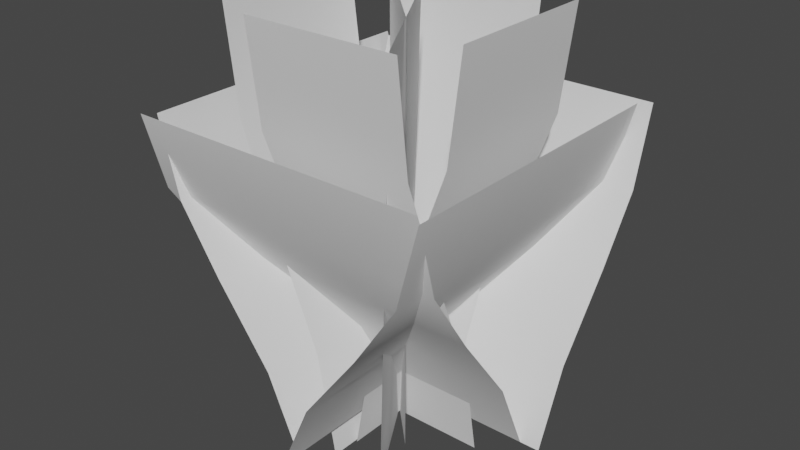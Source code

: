 # Source: Weed_3.blend  (saved by Blender 2.91.10; exported with 4.5.12 LTS)
import bpy
from mathutils import Matrix  # noqa: F401  (used for matrix-valued properties, if any)

bpy.ops.wm.read_factory_settings(use_empty=True)
scene = bpy.context.scene
scene.name = 'Scene'

# ---- collections
col_collection = bpy.data.collections.new('Collection'); scene.collection.children.link(col_collection)

# ---- world
world_world = bpy.data.worlds.new('World'); scene.world = world_world
world_world.use_nodes = True; world_world.node_tree.nodes.clear()
_N = world_world.node_tree.nodes; _L = world_world.node_tree.links
n0 = _N.new('ShaderNodeOutputWorld'); n0.name = 'World Output'; n0.location = (300, 300)
n1 = _N.new('ShaderNodeBackground'); n1.name = 'Background'; n1.location = (10, 300)
n1.inputs[0].default_value = (0.05088, 0.05088, 0.05088, 1.0)
_L.new(n1.outputs[0], n0.inputs[0])
n0.is_active_output = True
world_world.color = (0.05088, 0.05088, 0.05088)
world_world.use_sun_shadow = False
world_world.sun_shadow_jitter_overblur = 0.0

# ---- meshes
me_plane = bpy.data.meshes.new('Plane')
me_plane.from_pydata([(0.1298, 0.261, -0.5638), (0.1298, 0.261, 0.6414), (0.3513, 0.554, 0.6414), (0.3513, 0.554, -0.5638), (-0.5638, 0.554, -0.3513), (0.6414, 0.554, -0.3513), (0.6414, 0.261, -0.1298), (-0.5638, 0.261, -0.1298), (-0.5638, 0.8059, -0.5191), (0.6414, 1.112, -0.6014), (0.6414, -0.03196, -5.96e-08), (0.6414, 0.8059, -0.5191), (-0.5638, 1.112, -0.6014), (-0.5638, -0.03196, -1.788e-07), (0.5638, -0.03196, 1.071e-07), (0.5638, 1.112, 0.6014), (-0.6414, 0.8059, 0.5191), (-0.6414, -0.03196, 1.071e-07), (-0.6414, 1.112, 0.6014), (0.5638, 0.8059, 0.5191), (0.5638, 0.261, 0.1298), (0.29, -0.1585, 0.29), (-0.6414, 0.261, 0.1298), (0.29, 1.492, 0.29), (-0.6414, 0.554, 0.3513), (0.5638, 0.554, 0.3513), (-0.1532, -0.1585, -0.1532), (-0.1532, 1.492, -0.1532), (0.5191, 0.8059, -0.5638), (0.6014, 1.112, 0.6414), (0.0, -0.03196, 0.6414), (0.5191, 0.8059, 0.6414), (0.6014, 1.112, -0.5638), (1.788e-07, -0.03196, -0.5638), (-0.1298, 0.261, 0.5638), (-0.1298, 0.261, -0.6414), (-0.3513, 0.554, -0.6414), (-0.3513, 0.554, 0.5638), (-0.5191, 0.8059, 0.5638), (-0.6014, 1.112, -0.6414), (6.572e-08, -0.03196, -0.6414), (-0.5191, 0.8059, -0.6414), (-0.6014, 1.112, 0.5638), (-2.184e-07, -0.03196, 0.5638), (0.29, 0.6665, 0.29), (-0.1532, 0.6665, -0.1532), (-0.1532, 1.079, -0.1532), (0.29, 1.079, 0.29), (0.29, 0.254, 0.29), (-0.1532, 0.254, -0.1532), (0.3673, -0.1548, -4.702e-09), (0.3673, 1.496, 0.4491), (-0.2594, -0.1548, -4.702e-09), (-0.2594, 1.496, 0.4491), (-0.2594, 1.083, 0.3989), (0.3673, 0.2578, 0.07535), (-0.2594, 0.2578, 0.07535), (0.3673, 0.6703, 0.2474), (-0.2594, 0.6703, 0.2474), (0.3673, 1.083, 0.3989), (-0.004558, -0.1548, 0.3673), (-0.4536, 1.496, 0.3673), (-0.004558, -0.1548, -0.2594), (-0.4536, 1.496, -0.2594), (-0.252, 0.6703, 0.3673), (-0.252, 0.6703, -0.2594), (-0.4035, 1.083, -0.2594), (-0.4035, 1.083, 0.3673), (-0.0799, 0.2578, 0.3673), (-0.0799, 0.2578, -0.2594), (-0.3673, -0.1548, -0.004558), (-0.3673, 1.496, -0.4536), (0.2594, -0.1548, -0.004558), (0.2594, 1.496, -0.4536), (-0.3673, 0.6703, -0.252), (0.2594, 0.6703, -0.252), (0.2594, 1.083, -0.4035), (-0.3673, 1.083, -0.4035), (-0.3673, 0.2578, -0.0799), (0.2594, 0.2578, -0.0799), (0.004558, -0.1548, -0.3673), (0.4536, 1.496, -0.3673), (0.004558, -0.1548, 0.2594), (0.4536, 1.496, 0.2594), (0.252, 0.6703, -0.3673), (0.252, 0.6703, 0.2594), (0.4035, 1.083, 0.2594), (0.4035, 1.083, -0.3673), (0.0799, 0.2578, -0.3673), (0.0799, 0.2578, 0.2594), (-0.1987, -0.1762, -0.3504), (-0.281, 1.472, -0.3859), (0.117, -0.1488, 0.1903), (0.03478, 1.5, 0.1548), (-0.2398, 0.6476, -0.3682), (0.07592, 0.675, 0.1725), (0.05535, 1.087, 0.1637), (-0.2604, 1.06, -0.3771), (-0.2193, 0.2357, -0.3593), (0.09647, 0.2631, 0.1814)], [], [(36, 37, 38, 41), (41, 38, 42, 39), (31, 28, 32, 29), (2, 3, 28, 31), (16, 19, 15, 18), (30, 33, 0, 1), (1, 0, 3, 2), (6, 7, 4, 5), (10, 13, 7, 6), (5, 4, 8, 11), (11, 8, 12, 9), (46, 47, 23, 27), (24, 25, 19, 16), (17, 14, 20, 22), (22, 20, 25, 24), (40, 43, 34, 35), (35, 34, 37, 36), (49, 48, 44, 45), (45, 44, 47, 46), (26, 21, 48, 49), (54, 59, 51, 53), (56, 55, 57, 58), (58, 57, 59, 54), (52, 50, 55, 56), (66, 67, 61, 63), (69, 68, 64, 65), (65, 64, 67, 66), (62, 60, 68, 69), (76, 77, 71, 73), (79, 78, 74, 75), (75, 74, 77, 76), (72, 70, 78, 79), (86, 87, 81, 83), (89, 88, 84, 85), (85, 84, 87, 86), (82, 80, 88, 89), (96, 97, 91, 93), (99, 98, 94, 95), (95, 94, 97, 96), (92, 90, 98, 99)])
me_plane.polygons.foreach_set('use_smooth', [True] * 40)
_uv = me_plane.uv_layers.new(name='UVMap')
_uv.uv.foreach_set('vector', [0.04611, 0.5357, 0.6487, 0.5357, 0.6487, 0.6822, 0.04611, 0.6822, 0.04611, 0.6822, 0.6487, 0.6822, 0.6487, 0.8287, 0.04611, 0.8287, 0.04611, 0.6822, 0.6487, 0.6822, 0.6487, 0.8287, 0.04611, 0.8287, 0.04611, 0.5357, 0.6487, 0.5357, 0.6487, 0.6822, 0.04611, 0.6822, 0.04611, 0.6822, 0.6487, 0.6822, 0.6487, 0.8287, 0.04611, 0.8287, 0.04611, 0.2427, 0.6487, 0.2427, 0.6487, 0.3892, 0.04611, 0.3892, 0.04611, 0.3892, 0.6487, 0.3892, 0.6487, 0.5357, 0.04611, 0.5357, 0.04611, 0.3892, 0.6487, 0.3892, 0.6487, 0.5357, 0.04611, 0.5357, 0.04611, 0.2427, 0.6487, 0.2427, 0.6487, 0.3892, 0.04611, 0.3892, 0.04611, 0.5357, 0.6487, 0.5357, 0.6487, 0.6822, 0.04611, 0.6822, 0.04611, 0.6822, 0.6487, 0.6822, 0.6487, 0.8287, 0.04611, 0.8287, 0.6866, 0.706, 1.0, 0.706, 1.0, 0.9125, 0.6866, 0.9125, 0.04611, 0.5357, 0.6487, 0.5357, 0.6487, 0.6822, 0.04611, 0.6822, 0.04611, 0.2427, 0.6487, 0.2427, 0.6487, 0.3892, 0.04611, 0.3892, 0.04611, 0.3892, 0.6487, 0.3892, 0.6487, 0.5357, 0.04611, 0.5357, 0.04611, 0.2427, 0.6487, 0.2427, 0.6487, 0.3892, 0.04611, 0.3892, 0.04611, 0.3892, 0.6487, 0.3892, 0.6487, 0.5357, 0.04611, 0.5357, 0.6866, 0.2933, 1.0, 0.2933, 1.0, 0.4996, 0.6866, 0.4996, 0.6866, 0.4996, 1.0, 0.4996, 1.0, 0.706, 0.6866, 0.706, 0.6866, 0.08702, 1.0, 0.08702, 1.0, 0.2933, 0.6866, 0.2933, 0.6866, 0.706, 1.0, 0.706, 1.0, 0.9125, 0.6866, 0.9125, 0.6866, 0.2933, 1.0, 0.2933, 1.0, 0.4996, 0.6866, 0.4996, 0.6866, 0.4996, 1.0, 0.4996, 1.0, 0.706, 0.6866, 0.706, 0.6866, 0.08702, 1.0, 0.08702, 1.0, 0.2933, 0.6866, 0.2933, 0.6866, 0.706, 1.0, 0.706, 1.0, 0.9125, 0.6866, 0.9125, 0.6866, 0.2933, 1.0, 0.2933, 1.0, 0.4996, 0.6866, 0.4996, 0.6866, 0.4996, 1.0, 0.4996, 1.0, 0.706, 0.6866, 0.706, 0.6866, 0.08702, 1.0, 0.08702, 1.0, 0.2933, 0.6866, 0.2933, 0.6866, 0.706, 1.0, 0.706, 1.0, 0.9125, 0.6866, 0.9125, 0.6866, 0.2933, 1.0, 0.2933, 1.0, 0.4996, 0.6866, 0.4996, 0.6866, 0.4996, 1.0, 0.4996, 1.0, 0.706, 0.6866, 0.706, 0.6866, 0.08702, 1.0, 0.08702, 1.0, 0.2933, 0.6866, 0.2933, 0.6866, 0.706, 1.0, 0.706, 1.0, 0.9125, 0.6866, 0.9125, 0.6866, 0.2933, 1.0, 0.2933, 1.0, 0.4996, 0.6866, 0.4996, 0.6866, 0.4996, 1.0, 0.4996, 1.0, 0.706, 0.6866, 0.706, 0.6866, 0.08702, 1.0, 0.08702, 1.0, 0.2933, 0.6866, 0.2933, 0.6866, 0.706, 1.0, 0.706, 1.0, 0.9125, 0.6866, 0.9125, 0.6866, 0.2933, 1.0, 0.2933, 1.0, 0.4996, 0.6866, 0.4996, 0.6866, 0.4996, 1.0, 0.4996, 1.0, 0.706, 0.6866, 0.706, 0.6866, 0.08702, 1.0, 0.08702, 1.0, 0.2933, 0.6866, 0.2933])
me_plane.materials.append(None)
me_plane.use_remesh_fix_poles = True
me_plane.use_remesh_preserve_attributes = False
me_plane.use_mirror_vertex_groups = False
me_plane.update()

# ---- objects
ob_plane = bpy.data.objects.new('Plane', me_plane)

# ---- transforms, parenting, visibility, modifiers, constraints
ob_plane.location = (0.0, 0.0, 0.0)
ob_plane.rotation_euler = (-1.571, 3.142, 1.344e-07)
ob_plane.lineart.crease_threshold = 0.0

# ---- collection membership
col_collection.objects.link(ob_plane)

# ---- scene / render settings (as saved in the file)
scene.frame_start = 1; scene.frame_end = 250; scene.frame_set(1)
scene.render.engine = 'BLENDER_EEVEE_NEXT'
scene.cycles.use_denoising = False
scene.cycles.samples = 128
scene.cycles.sampling_pattern = 'TABULATED_SOBOL'
scene.cycles.use_adaptive_sampling = False
scene.cycles.use_light_tree = False
scene.view_settings.view_transform = 'Filmic'
bpy.context.view_layer.update()

# ---- added for rendering (the .blend has no active camera and no usable light): camera, sun
cam_auto = bpy.data.cameras.new('AutoCamera')
cam_auto.lens = 50.0
cam_auto.sensor_width = 36.0
cam_auto.clip_end = 1000.0
ob_auto_camera = bpy.data.objects.new('AutoCamera', cam_auto)
scene.collection.objects.link(ob_auto_camera)
ob_auto_camera.location = (2.28508, -2.7421, 2.48976)
ob_auto_camera.rotation_euler = (1.09748, -7.21219e-08, 0.694738)
scene.camera = ob_auto_camera
light_auto_sun = bpy.data.lights.new('AutoSun', 'SUN')
light_auto_sun.energy = 3.0
light_auto_sun.angle = 0.0523599
ob_auto_sun = bpy.data.objects.new('AutoSun', light_auto_sun)
scene.collection.objects.link(ob_auto_sun)
ob_auto_sun.rotation_euler = (0.872665, 0.174533, 0.523599)
bpy.context.view_layer.update()
